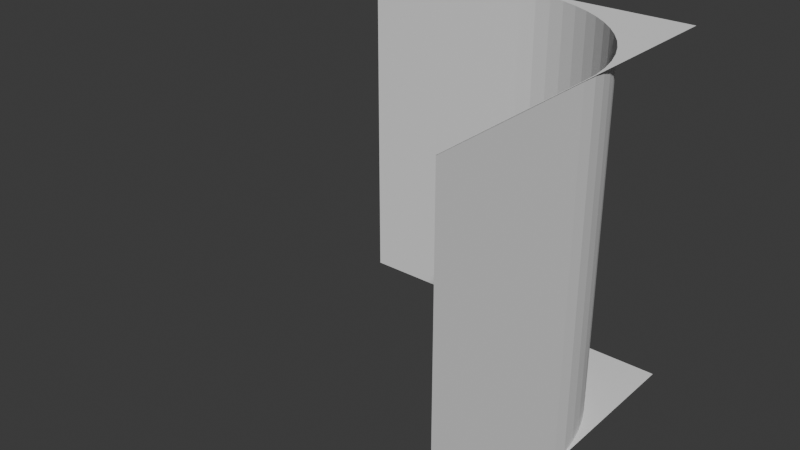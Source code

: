 # Source: fillet_edge_negative.blend  (saved by Blender 4.0.36; exported with 4.5.12 LTS)
import bpy
from mathutils import Matrix  # noqa: F401  (used for matrix-valued properties, if any)

bpy.ops.wm.read_factory_settings(use_empty=True)
scene = bpy.context.scene
scene.name = 'Scene'

# ---- collections
col_collection = bpy.data.collections.new('Collection'); scene.collection.children.link(col_collection)
col_hidden = bpy.data.collections.new('Hidden'); scene.collection.children.link(col_hidden)

# ---- materials (node trees are filled in below, after node groups)
mat_material_001 = bpy.data.materials.new('Material.001')
mat_material_001.alpha_threshold = 0.0
mat_material_001.use_transparent_shadow = False
mat_material_001.roughness = 0.5
mat_material_001.line_color = (0.0, 0.0, 0.0, 1.0)

# ---- material node trees
mat_material_001.use_nodes = True; mat_material_001.node_tree.nodes.clear()
_N = mat_material_001.node_tree.nodes; _L = mat_material_001.node_tree.links
n0 = _N.new('ShaderNodeOutputMaterial'); n0.name = 'Material Output'; n0.location = (300, 300)
n1 = _N.new('ShaderNodeBsdfPrincipled'); n1.name = 'Principled BSDF'; n1.location = (10, 300)
n1.inputs[3].default_value = 1.45
_L.new(n1.outputs[0], n0.inputs[0])
n0.is_active_output = True

# ---- world
world_world = bpy.data.worlds.new('World'); scene.world = world_world
world_world.use_nodes = True; world_world.node_tree.nodes.clear()
_N = world_world.node_tree.nodes; _L = world_world.node_tree.links
n0 = _N.new('ShaderNodeOutputWorld'); n0.name = 'World Output'; n0.location = (300, 300)
n1 = _N.new('ShaderNodeBackground'); n1.name = 'Background'; n1.location = (10, 300)
n1.inputs[0].default_value = (0.05088, 0.05088, 0.05088, 1.0)
_L.new(n1.outputs[0], n0.inputs[0])
n0.is_active_output = True
world_world.color = (0.05088, 0.05088, 0.05088)
world_world.use_sun_shadow = False
world_world.sun_shadow_jitter_overblur = 0.0

# ---- meshes
me_edge = bpy.data.meshes.new('Edge')
me_edge.from_pydata([(-0.5, -0.5, -0.501), (-0.5, 0.5, -0.501), (0.501, -0.5, 0.5), (0.501, 0.5, 0.5), (0.501, -0.5, -0.501), (0.501, 0.5, -0.501), (-0.5, 0.5, -0.5), (-0.5, -0.5, -0.5), (0.5, 0.5, 0.5), (0.5, -0.5, 0.5), (-0.0005, -0.5, -0.499), (0.09714, -0.5, -0.4904), (0.04856, -0.5, -0.4976), (0.2354, -0.5, -0.4409), (0.191, -0.5, -0.4619), (0.317, -0.5, -0.3864), (0.2776, -0.5, -0.4157), (0.1448, -0.5, -0.4784), (0.3864, -0.5, -0.317), (0.4619, -0.5, -0.191), (0.4409, -0.5, -0.2354), (0.4157, -0.5, -0.2776), (0.4904, -0.5, -0.09714), (0.499, -0.5, 0.0005), (0.4976, -0.5, -0.04856), (0.4784, -0.5, -0.1448), (0.3534, -0.5, -0.3534), (-0.0005, 0.5, -0.499), (0.04856, 0.5, -0.4976), (0.09714, 0.5, -0.4904), (0.2354, 0.5, -0.4409), (0.191, 0.5, -0.4619), (0.3534, 0.5, -0.3534), (0.317, 0.5, -0.3864), (0.2776, 0.5, -0.4157), (0.1448, 0.5, -0.4784), (0.3864, 0.5, -0.317), (0.4619, 0.5, -0.191), (0.4409, 0.5, -0.2354), (0.4157, 0.5, -0.2776), (0.4904, 0.5, -0.09714), (0.499, 0.5, 0.0005), (0.4976, 0.5, -0.04856), (0.4784, 0.5, -0.1448)], [], [(0, 4, 2, 9, 23, 24, 22, 25, 19, 20, 21, 18, 26, 15, 16, 13, 14, 17, 11, 12, 10, 7), (8, 3, 5, 1, 6, 27, 28, 29, 35, 31, 30, 34, 33, 32, 36, 39, 38, 37, 43, 40, 42, 41), (6, 7, 10, 27), (9, 8, 41, 23), (27, 10, 12, 28), (28, 12, 11, 29), (29, 11, 17, 35), (35, 17, 14, 31), (31, 14, 13, 30), (30, 13, 16, 34), (34, 16, 15, 33), (33, 15, 26, 32), (26, 18, 36, 32), (18, 21, 39, 36), (21, 20, 38, 39), (20, 19, 37, 38), (19, 25, 43, 37), (25, 22, 40, 43), (22, 24, 42, 40), (24, 23, 41, 42)])
_uv = me_edge.uv_layers.new(name='UVMap')
_uv.uv.foreach_set('vector', [-1.0, -0.001, 0.001, -0.001, 0.001, 1.0, 4.47e-08, 1.0, 1.937e-07, 0.5005, -0.00241, 0.4514, -0.009617, 0.4029, -0.02155, 0.3552, -0.0381, 0.309, -0.0591, 0.2646, -0.08435, 0.2224, -0.1136, 0.183, -0.1466, 0.1466, -0.183, 0.1136, -0.2224, 0.08435, -0.2646, 0.0591, -0.309, 0.0381, -0.3552, 0.02155, -0.4029, 0.009617, -0.4514, 0.00241, -0.5005, 1.788e-07, -1.0, -1.788e-07, 1.0, 1.0, 0.999, 1.0, 0.999, -0.001, 2.0, -0.001, 2.0, 1.788e-07, 1.501, -1.788e-07, 1.451, 0.00241, 1.403, 0.009617, 1.355, 0.02155, 1.309, 0.0381, 1.265, 0.0591, 1.222, 0.08435, 1.183, 0.1136, 1.147, 0.1466, 1.114, 0.183, 1.084, 0.2224, 1.059, 0.2646, 1.038, 0.309, 1.022, 0.3552, 1.01, 0.4029, 1.002, 0.4514, 1.0, 0.5005, 0.9995, -0.999, 0.0004995, -0.999, 0.0004994, -0.5, 0.9995, -0.5, 0.0004995, 0.999, 0.9995, 0.999, 0.9995, 0.5, 0.0004995, 0.5, 0.9995, -0.5001, 0.0005482, -0.5001, 0.0005482, -0.4376, 0.9995, -0.4376, 0.9995, -0.4376, 0.0005482, -0.4376, 0.0005482, -0.3751, 0.9995, -0.3751, 0.9995, -0.3751, 0.0005482, -0.3751, 0.0005482, -0.3126, 0.9995, -0.3126, 0.9995, -0.3126, 0.0005482, -0.3126, 0.0005482, -0.2501, 0.9995, -0.2501, 0.9995, -0.2501, 0.0005482, -0.2501, 0.0005482, -0.1876, 0.9995, -0.1876, 0.9995, -0.1876, 0.0005482, -0.1876, 0.0005482, -0.1251, 0.9995, -0.1251, 0.9995, -0.1251, 0.0005482, -0.1251, 0.0005482, -0.06259, 0.9995, -0.06259, 0.9995, -0.06259, 0.0005482, -0.06259, 0.0005482, -9.068e-05, 0.9995, -9.068e-05, 0.0005482, -9.068e-05, 0.0005482, 0.06241, 0.9995, 0.06241, 0.9995, -9.068e-05, 0.0005483, 0.06241, 0.0005482, 0.1249, 0.9995, 0.1249, 0.9995, 0.06241, 0.0005483, 0.1249, 0.0005483, 0.1874, 0.9995, 0.1874, 0.9995, 0.1249, 0.0005483, 0.1874, 0.0005483, 0.2499, 0.9995, 0.2499, 0.9995, 0.1874, 0.0005483, 0.2499, 0.0005483, 0.3124, 0.9995, 0.3124, 0.9995, 0.2499, 0.0005483, 0.3124, 0.0005483, 0.3749, 0.9995, 0.3749, 0.9995, 0.3124, 0.0005483, 0.3749, 0.0005483, 0.4374, 0.9995, 0.4374, 0.9995, 0.3749, 0.0005483, 0.4374, 0.0005483, 0.4999, 0.9995, 0.4999, 0.9995, 0.4374])
me_edge.update()
me_cylinder = bpy.data.meshes.new('Cylinder')
me_cylinder.from_pydata([(0.0, 0.5, -0.5), (0.0, 0.5, 0.5), (0.09755, 0.4904, -0.5), (0.09755, 0.4904, 0.5), (0.1913, 0.4619, -0.5), (0.1913, 0.4619, 0.5), (0.2778, 0.4157, -0.5), (0.2778, 0.4157, 0.5), (0.3536, 0.3536, -0.5), (0.3536, 0.3536, 0.5), (0.4157, 0.2778, -0.5), (0.4157, 0.2778, 0.5), (0.4619, 0.1913, -0.5), (0.4619, 0.1913, 0.5), (0.4904, 0.09755, -0.5), (0.4904, 0.09755, 0.5), (0.5, 0.0, -0.5), (0.5, 0.0, 0.5), (0.4904, -0.09755, -0.5), (0.4904, -0.09755, 0.5), (0.4619, -0.1913, -0.5), (0.4619, -0.1913, 0.5), (0.4157, -0.2778, -0.5), (0.4157, -0.2778, 0.5), (0.3536, -0.3536, -0.5), (0.3536, -0.3536, 0.5), (0.2778, -0.4157, -0.5), (0.2778, -0.4157, 0.5), (0.1913, -0.4619, -0.5), (0.1913, -0.4619, 0.5), (0.09755, -0.4904, -0.5), (0.09755, -0.4904, 0.5), (0.0, -0.5, -0.5), (0.0, -0.5, 0.5), (-0.09755, -0.4904, -0.5), (-0.09755, -0.4904, 0.5), (-0.1913, -0.4619, -0.5), (-0.1913, -0.4619, 0.5), (-0.2778, -0.4157, -0.5), (-0.2778, -0.4157, 0.5), (-0.3536, -0.3536, -0.5), (-0.3536, -0.3536, 0.5), (-0.4157, -0.2778, -0.5), (-0.4157, -0.2778, 0.5), (-0.4619, -0.1913, -0.5), (-0.4619, -0.1913, 0.5), (-0.4904, -0.09755, -0.5), (-0.4904, -0.09755, 0.5), (-0.5, 0.0, -0.5), (-0.5, 0.0, 0.5), (-0.4904, 0.09755, -0.5), (-0.4904, 0.09755, 0.5), (-0.4619, 0.1913, -0.5), (-0.4619, 0.1913, 0.5), (-0.4157, 0.2778, -0.5), (-0.4157, 0.2778, 0.5), (-0.3536, 0.3536, -0.5), (-0.3536, 0.3536, 0.5), (-0.2778, 0.4157, -0.5), (-0.2778, 0.4157, 0.5), (-0.1913, 0.4619, -0.5), (-0.1913, 0.4619, 0.5), (-0.09755, 0.4904, -0.5), (-0.09755, 0.4904, 0.5)], [], [(0, 1, 3, 2), (2, 3, 5, 4), (4, 5, 7, 6), (6, 7, 9, 8), (8, 9, 11, 10), (10, 11, 13, 12), (12, 13, 15, 14), (14, 15, 17, 16), (16, 17, 19, 18), (18, 19, 21, 20), (20, 21, 23, 22), (22, 23, 25, 24), (24, 25, 27, 26), (26, 27, 29, 28), (28, 29, 31, 30), (30, 31, 33, 32), (32, 33, 35, 34), (34, 35, 37, 36), (36, 37, 39, 38), (38, 39, 41, 40), (40, 41, 43, 42), (42, 43, 45, 44), (44, 45, 47, 46), (46, 47, 49, 48), (48, 49, 51, 50), (50, 51, 53, 52), (52, 53, 55, 54), (54, 55, 57, 56), (56, 57, 59, 58), (58, 59, 61, 60), (3, 1, 63, 61, 59, 57, 55, 53, 51, 49, 47, 45, 43, 41, 39, 37, 35, 33, 31, 29, 27, 25, 23, 21, 19, 17, 15, 13, 11, 9, 7, 5), (60, 61, 63, 62), (62, 63, 1, 0), (0, 2, 4, 6, 8, 10, 12, 14, 16, 18, 20, 22, 24, 26, 28, 30, 32, 34, 36, 38, 40, 42, 44, 46, 48, 50, 52, 54, 56, 58, 60, 62)])
_uv = me_cylinder.uv_layers.new(name='UVMap')
_uv.uv.foreach_set('vector', [1.0, 0.5, 1.0, 1.0, 0.9688, 1.0, 0.9688, 0.5, 0.9688, 0.5, 0.9688, 1.0, 0.9375, 1.0, 0.9375, 0.5, 0.9375, 0.5, 0.9375, 1.0, 0.9062, 1.0, 0.9062, 0.5, 0.9062, 0.5, 0.9062, 1.0, 0.875, 1.0, 0.875, 0.5, 0.875, 0.5, 0.875, 1.0, 0.8438, 1.0, 0.8438, 0.5, 0.8438, 0.5, 0.8438, 1.0, 0.8125, 1.0, 0.8125, 0.5, 0.8125, 0.5, 0.8125, 1.0, 0.7812, 1.0, 0.7812, 0.5, 0.7812, 0.5, 0.7812, 1.0, 0.75, 1.0, 0.75, 0.5, 0.75, 0.5, 0.75, 1.0, 0.7188, 1.0, 0.7188, 0.5, 0.7188, 0.5, 0.7188, 1.0, 0.6875, 1.0, 0.6875, 0.5, 0.6875, 0.5, 0.6875, 1.0, 0.6562, 1.0, 0.6562, 0.5, 0.6562, 0.5, 0.6562, 1.0, 0.625, 1.0, 0.625, 0.5, 0.625, 0.5, 0.625, 1.0, 0.5938, 1.0, 0.5938, 0.5, 0.5938, 0.5, 0.5938, 1.0, 0.5625, 1.0, 0.5625, 0.5, 0.5625, 0.5, 0.5625, 1.0, 0.5312, 1.0, 0.5312, 0.5, 0.5312, 0.5, 0.5312, 1.0, 0.5, 1.0, 0.5, 0.5, 0.5, 0.5, 0.5, 1.0, 0.4688, 1.0, 0.4688, 0.5, 0.4688, 0.5, 0.4688, 1.0, 0.4375, 1.0, 0.4375, 0.5, 0.4375, 0.5, 0.4375, 1.0, 0.4062, 1.0, 0.4062, 0.5, 0.4062, 0.5, 0.4062, 1.0, 0.375, 1.0, 0.375, 0.5, 0.375, 0.5, 0.375, 1.0, 0.3438, 1.0, 0.3438, 0.5, 0.3438, 0.5, 0.3438, 1.0, 0.3125, 1.0, 0.3125, 0.5, 0.3125, 0.5, 0.3125, 1.0, 0.2812, 1.0, 0.2812, 0.5, 0.2812, 0.5, 0.2812, 1.0, 0.25, 1.0, 0.25, 0.5, 0.25, 0.5, 0.25, 1.0, 0.2188, 1.0, 0.2188, 0.5, 0.2188, 0.5, 0.2188, 1.0, 0.1875, 1.0, 0.1875, 0.5, 0.1875, 0.5, 0.1875, 1.0, 0.1562, 1.0, 0.1562, 0.5, 0.1562, 0.5, 0.1562, 1.0, 0.125, 1.0, 0.125, 0.5, 0.125, 0.5, 0.125, 1.0, 0.09375, 1.0, 0.09375, 0.5, 0.09375, 0.5, 0.09375, 1.0, 0.0625, 1.0, 0.0625, 0.5, 0.2968, 0.4854, 0.25, 0.49, 0.2032, 0.4854, 0.1582, 0.4717, 0.1167, 0.4496, 0.08029, 0.4197, 0.05045, 0.3833, 0.02827, 0.3418, 0.01461, 0.2968, 0.01, 0.25, 0.01461, 0.2032, 0.02827, 0.1582, 0.05045, 0.1167, 0.08029, 0.08029, 0.1167, 0.05045, 0.1582, 0.02827, 0.2032, 0.01461, 0.25, 0.01, 0.2968, 0.01461, 0.3418, 0.02827, 0.3833, 0.05045, 0.4197, 0.08029, 0.4496, 0.1167, 0.4717, 0.1582, 0.4854, 0.2032, 0.49, 0.25, 0.4854, 0.2968, 0.4717, 0.3418, 0.4496, 0.3833, 0.4197, 0.4197, 0.3833, 0.4496, 0.3418, 0.4717, 0.0625, 0.5, 0.0625, 1.0, 0.03125, 1.0, 0.03125, 0.5, 0.03125, 0.5, 0.03125, 1.0, 0.0, 1.0, 0.0, 0.5, 0.75, 0.49, 0.7968, 0.4854, 0.8418, 0.4717, 0.8833, 0.4496, 0.9197, 0.4197, 0.9496, 0.3833, 0.9717, 0.3418, 0.9854, 0.2968, 0.99, 0.25, 0.9854, 0.2032, 0.9717, 0.1582, 0.9496, 0.1167, 0.9197, 0.08029, 0.8833, 0.05045, 0.8418, 0.02827, 0.7968, 0.01461, 0.75, 0.01, 0.7032, 0.01461, 0.6582, 0.02827, 0.6167, 0.05045, 0.5803, 0.08029, 0.5504, 0.1167, 0.5283, 0.1582, 0.5146, 0.2032, 0.51, 0.25, 0.5146, 0.2968, 0.5283, 0.3418, 0.5504, 0.3833, 0.5803, 0.4197, 0.6167, 0.4496, 0.6582, 0.4717, 0.7032, 0.4854])
me_cylinder.update()
me_cube_001 = bpy.data.meshes.new('Cube.001')
me_cube_001.from_pydata([(-0.5, -0.5, -0.5), (-0.5, -0.5, 0.5), (-0.5, 0.5, -0.5), (-0.5, 0.5, 0.5), (0.5, -0.5, -0.5), (0.5, -0.5, 0.5), (0.5, 0.5, -0.5), (0.5, 0.5, 0.5)], [], [(0, 1, 3, 2), (2, 3, 7, 6), (6, 7, 5, 4), (4, 5, 1, 0), (2, 6, 4, 0), (7, 3, 1, 5)])
_uv = me_cube_001.uv_layers.new(name='UVMap')
_uv.uv.foreach_set('vector', [0.375, 0.0, 0.625, 0.0, 0.625, 0.25, 0.375, 0.25, 0.375, 0.25, 0.625, 0.25, 0.625, 0.5, 0.375, 0.5, 0.375, 0.5, 0.625, 0.5, 0.625, 0.75, 0.375, 0.75, 0.375, 0.75, 0.625, 0.75, 0.625, 1.0, 0.375, 1.0, 0.125, 0.5, 0.375, 0.5, 0.375, 0.75, 0.125, 0.75, 0.625, 0.5, 0.875, 0.5, 0.875, 0.75, 0.625, 0.75])
me_cube_001.update()
me_cube_003 = bpy.data.meshes.new('Cube.003')
me_cube_003.from_pydata([(0.5, 0.5, -0.5), (0.5, -0.5, -0.5), (0.5, 0.5, 0.5), (0.5, -0.5, 0.5), (-0.5, 0.5, -0.5), (-0.5, -0.5, -0.5), (-0.5, 0.5, 0.5), (-0.5, -0.5, 0.5)], [], [(0, 4, 6, 2), (3, 2, 6, 7), (7, 6, 4, 5), (5, 1, 3, 7), (1, 0, 2, 3), (5, 4, 0, 1)])
_uv = me_cube_003.uv_layers.new(name='UVMap')
_uv.uv.foreach_set('vector', [0.625, 0.5, 0.875, 0.5, 0.875, 0.75, 0.625, 0.75, 0.375, 0.75, 0.625, 0.75, 0.625, 1.0, 0.375, 1.0, 0.375, 0.0, 0.625, 0.0, 0.625, 0.25, 0.375, 0.25, 0.125, 0.5, 0.375, 0.5, 0.375, 0.75, 0.125, 0.75, 0.375, 0.5, 0.625, 0.5, 0.625, 0.75, 0.375, 0.75, 0.375, 0.25, 0.625, 0.25, 0.625, 0.5, 0.375, 0.5])
me_cube_003.materials.append(mat_material_001)
me_cube_003.use_mirror_vertex_groups = False
me_cube_003.update()

# ---- objects
ob_negative_edge = bpy.data.objects.new('Negative Edge', me_edge)
ob_cylinder = bpy.data.objects.new('Cylinder', me_cylinder)
ob_sharp_edge = bpy.data.objects.new('Sharp Edge', me_cube_001)
ob_cube__unapplied = bpy.data.objects.new('Cube (unapplied)', me_cube_003)

# ---- transforms, parenting, visibility, modifiers, constraints
ob_negative_edge.location = (0.0, 0.0, 0.0)
ob_negative_edge.rotation_euler = (1.571, 0.0, 0.0)
ob_cylinder.location = (0.0, 0.0, 0.0)
ob_sharp_edge.location = (0.25, 0.25, 0.0)
ob_sharp_edge.scale = (0.5, 0.5, 1.0)
ob_cube__unapplied.location = (0.0, 0.0, 0.0)
ob_cube__unapplied.rotation_euler = (1.571, 0.0, 0.0)
ob_cube__unapplied.lock_rotations_4d = False
ob_cube__unapplied.empty_display_type = 'ARROWS'
ob_cube__unapplied.lineart.crease_threshold = 0.0
_m = ob_cube__unapplied.modifiers.new('Boolean', 'BOOLEAN')
_m.object = ob_sharp_edge
_m = ob_cube__unapplied.modifiers.new('Boolean.001', 'BOOLEAN')
_m.object = ob_cylinder
_m.operation = 'UNION'

# ---- collection membership
col_collection.objects.link(ob_negative_edge)
col_hidden.objects.link(ob_cylinder)
col_hidden.objects.link(ob_sharp_edge)
col_hidden.objects.link(ob_cube__unapplied)
def _layer_coll(name, lc=None):
    lc = lc or bpy.context.view_layer.layer_collection
    for c in lc.children:
        if c.name == name: return c
        r = _layer_coll(name, c)
        if r: return r
_layer_coll('Hidden').exclude = True

# ---- scene / render settings (as saved in the file)
scene.frame_start = 1; scene.frame_end = 250; scene.frame_set(1)
scene.render.engine = 'BLENDER_EEVEE_NEXT'
scene.cycles.sampling_pattern = 'TABULATED_SOBOL'
bpy.context.view_layer.update()

# ---- added for rendering (the .blend has no active camera and no usable light): camera, sun
cam_auto = bpy.data.cameras.new('AutoCamera')
cam_auto.lens = 50.0
cam_auto.sensor_width = 36.0
cam_auto.clip_end = 1000.0
ob_auto_camera = bpy.data.objects.new('AutoCamera', cam_auto)
scene.collection.objects.link(ob_auto_camera)
ob_auto_camera.location = (1.6041, -1.92383, 1.28288)
ob_auto_camera.rotation_euler = (1.09748, -7.21219e-08, 0.694738)
scene.camera = ob_auto_camera
light_auto_sun = bpy.data.lights.new('AutoSun', 'SUN')
light_auto_sun.energy = 3.0
light_auto_sun.angle = 0.0523599
ob_auto_sun = bpy.data.objects.new('AutoSun', light_auto_sun)
scene.collection.objects.link(ob_auto_sun)
ob_auto_sun.rotation_euler = (0.872665, 0.174533, 0.523599)
bpy.context.view_layer.update()
